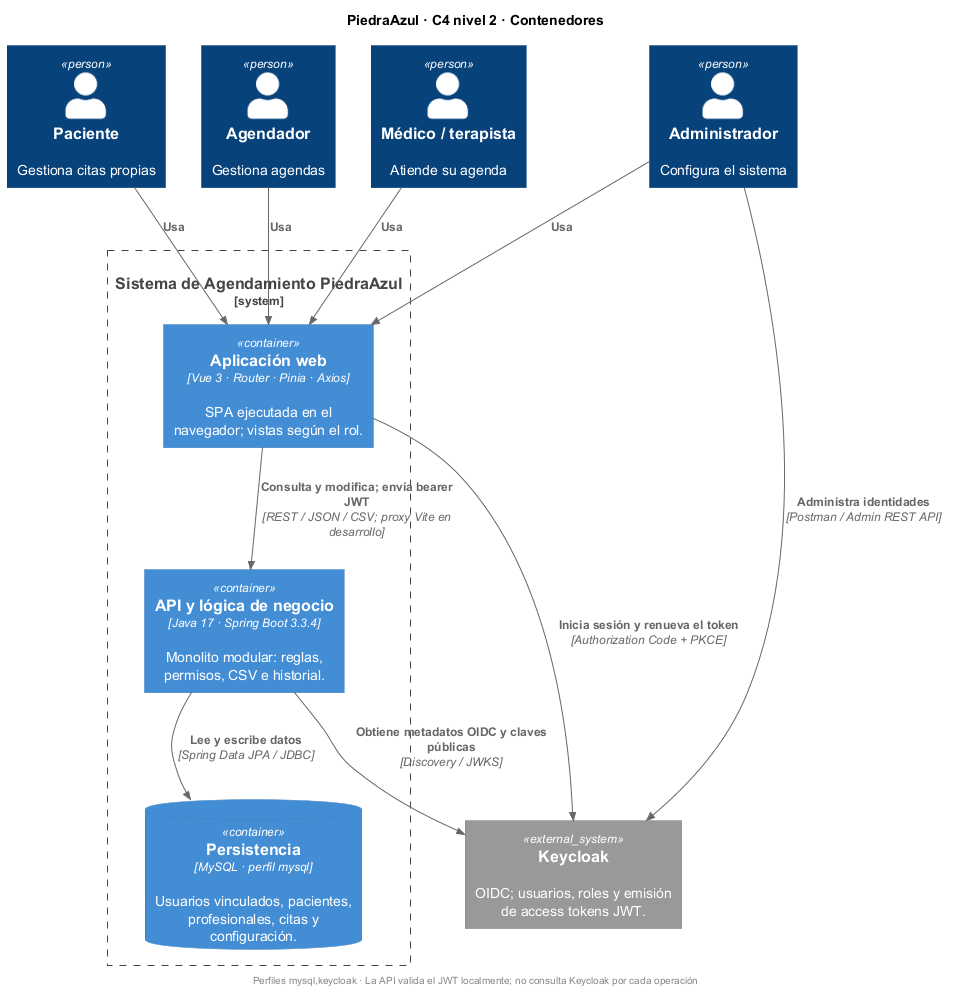

The diagram above was rendered by PlantUML. Its source (embedded in the PNG):
@startuml
!include <C4/C4_Container>
LAYOUT_TOP_DOWN()
title PiedraAzul · C4 nivel 2 · Contenedores
Person(paciente, "Paciente", "Gestiona citas propias")
Person(agendador, "Agendador", "Gestiona agendas")
Person(medico, "Médico / terapista", "Atiende su agenda")
Person(admin, "Administrador", "Configura el sistema")
System_Boundary(piedra, "Sistema de Agendamiento PiedraAzul") {
  Container(spa, "Aplicación web", "Vue 3 · Router · Pinia · Axios", "SPA ejecutada en el navegador; vistas según el rol.")
  Container(api, "API y lógica de negocio", "Java 17 · Spring Boot 3.3.4", "Monolito modular: reglas, permisos, CSV e historial.")
  ContainerDb(db, "Persistencia", "MySQL · perfil mysql", "Usuarios vinculados, pacientes, profesionales, citas y configuración.")
}
System_Ext(kc, "Keycloak", "OIDC; usuarios, roles y emisión de access tokens JWT.")
Rel(paciente, spa, "Usa")
Rel(agendador, spa, "Usa")
Rel(medico, spa, "Usa")
Rel(admin, spa, "Usa")
Rel(spa, api, "Consulta y modifica; envía bearer JWT", "REST / JSON / CSV; proxy Vite en desarrollo")
Rel(spa, kc, "Inicia sesión y renueva el token", "Authorization Code + PKCE")
Rel(api, kc, "Obtiene metadatos OIDC y claves públicas", "Discovery / JWKS")
Rel(api, db, "Lee y escribe datos", "Spring Data JPA / JDBC")
Rel(admin, kc, "Administra identidades", "Postman / Admin REST API")
footer Perfiles mysql,keycloak · La API valida el JWT localmente; no consulta Keycloak por cada operación
@enduml